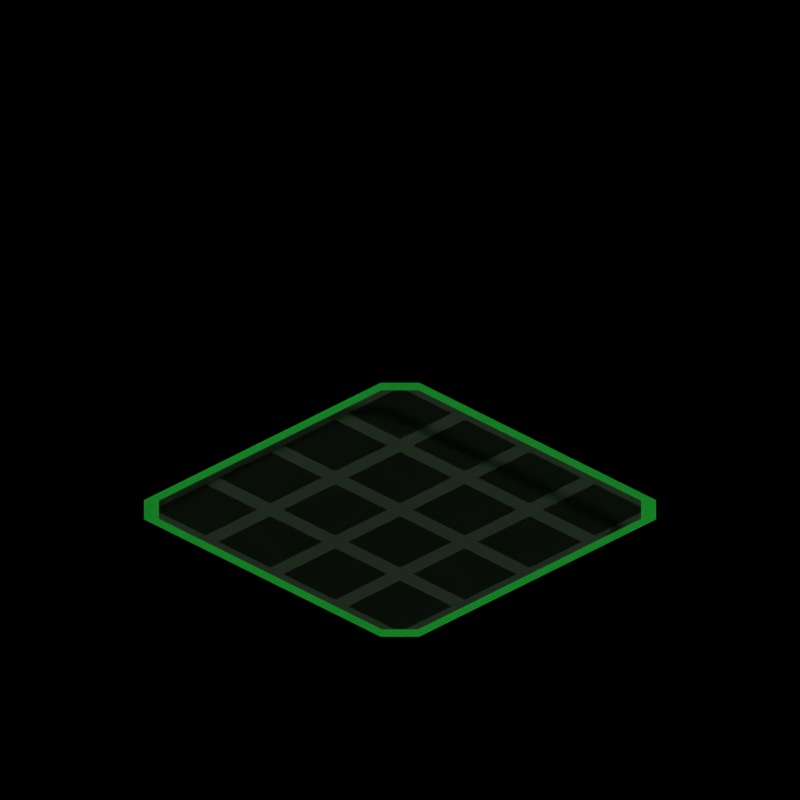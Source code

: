 # Source: Selection_01.blend  (saved by Blender 2.80.75; exported with 4.5.12 LTS)
import bpy
from mathutils import Matrix  # noqa: F401  (used for matrix-valued properties, if any)

bpy.ops.wm.read_factory_settings(use_empty=True)
scene = bpy.context.scene
scene.name = 'Scene'

# ---- collections
col_collection_1 = bpy.data.collections.new('Collection 1'); scene.collection.children.link(col_collection_1)

# ---- materials (node trees are filled in below, after node groups)
mat_center_green = bpy.data.materials.new('Center_Green')
mat_center_green.preview_render_type = 'SHADERBALL'
mat_center_green.roughness = 0.25
mat_center_red = bpy.data.materials.new('Center_Red')
mat_center_red.preview_render_type = 'SHADERBALL'
mat_center_red.roughness = 0.25
mat_border_green = bpy.data.materials.new('Border_Green')
mat_border_green.preview_render_type = 'SHADERBALL'
mat_border_green.roughness = 0.25
mat_border_red = bpy.data.materials.new('Border_Red')
mat_border_red.preview_render_type = 'SHADERBALL'
mat_border_red.roughness = 0.25

# ---- material node trees
mat_center_green.use_nodes = True; mat_center_green.node_tree.nodes.clear()
_N = mat_center_green.node_tree.nodes; _L = mat_center_green.node_tree.links
n0 = _N.new('ShaderNodeOutputMaterial'); n0.name = 'Material Output'; n0.location = (566, 421)
n1 = _N.new('ShaderNodeMixShader'); n1.name = 'Mix Shader'; n1.location = (126, 483)
n1.inputs[0].default_value = 0.8473
n2 = _N.new('ShaderNodeBsdfGlass'); n2.name = 'Glass BSDF'; n2.location = (-187, 490)
n2.distribution = 'BECKMANN'
n2.inputs[1].default_value = 0.6489
n2.inputs[2].default_value = 1.1
n3 = _N.new('ShaderNodeTexBrick'); n3.name = 'Brick Texture'; n3.location = (-551, 506)
n3.offset = 0.0
n3.inputs[1].default_value = (0.0865, 0.1329, 0.08022, 1.0)
n3.inputs[2].default_value = (0.08635, 0.1336, 0.08043, 1.0)
n3.inputs[3].default_value = (0.4342, 0.6939, 0.402, 1.0)
n3.inputs[4].default_value = 2.0
n3.inputs[5].default_value = 0.05
n3.inputs[6].default_value = 0.0
n3.inputs[9].default_value = 0.5
n4 = _N.new('ShaderNodeBsdfTransparent'); n4.name = 'Transparent BSDF'; n4.location = (-185, 273)
n4.inputs[0].default_value = (0.5188, 1.0, 0.589, 1.0)
_L.new(n2.outputs[0], n1.inputs[1])
_L.new(n1.outputs[0], n0.inputs[0])
_L.new(n4.outputs[0], n1.inputs[2])
_L.new(n3.outputs[0], n2.inputs[0])
n0.is_active_output = True
mat_center_red.use_nodes = True; mat_center_red.node_tree.nodes.clear()
_N = mat_center_red.node_tree.nodes; _L = mat_center_red.node_tree.links
n0 = _N.new('ShaderNodeOutputMaterial'); n0.name = 'Material Output'; n0.location = (566, 421)
n1 = _N.new('ShaderNodeMixShader'); n1.name = 'Mix Shader'; n1.location = (126, 483)
n1.inputs[0].default_value = 0.8473
n2 = _N.new('ShaderNodeBsdfGlass'); n2.name = 'Glass BSDF'; n2.location = (-187, 490)
n2.distribution = 'BECKMANN'
n2.inputs[1].default_value = 0.6489
n2.inputs[2].default_value = 1.1
n3 = _N.new('ShaderNodeTexBrick'); n3.name = 'Brick Texture'; n3.location = (-551, 506)
n3.offset = 0.0
n3.inputs[1].default_value = (0.2623, 0.01681, 0.02217, 1.0)
n3.inputs[2].default_value = (0.2643, 0.01677, 0.0226, 1.0)
n3.inputs[3].default_value = (1.0, 0.05034, 0.07067, 1.0)
n3.inputs[4].default_value = 2.0
n3.inputs[5].default_value = 0.05
n3.inputs[6].default_value = 0.0
n3.inputs[9].default_value = 0.5
n4 = _N.new('ShaderNodeBsdfTransparent'); n4.name = 'Transparent BSDF'; n4.location = (-190, 273)
n4.inputs[0].default_value = (1.0, 0.5275, 0.5188, 1.0)
_L.new(n2.outputs[0], n1.inputs[1])
_L.new(n1.outputs[0], n0.inputs[0])
_L.new(n4.outputs[0], n1.inputs[2])
_L.new(n3.outputs[0], n2.inputs[0])
n0.is_active_output = True
mat_border_green.use_nodes = True; mat_border_green.node_tree.nodes.clear()
_N = mat_border_green.node_tree.nodes; _L = mat_border_green.node_tree.links
n0 = _N.new('ShaderNodeBsdfTranslucent'); n0.name = 'Translucent BSDF'; n0.location = (-230, 284)
n0.inputs[0].default_value = (0.04092, 1.0, 0.09759, 1.0)
n1 = _N.new('ShaderNodeMixShader'); n1.name = 'Mix Shader'; n1.location = (126, 483)
n1.inputs[0].default_value = 0.8932
n2 = _N.new('ShaderNodeOutputMaterial'); n2.name = 'Material Output'; n2.location = (642, 462)
n3 = _N.new('ShaderNodeBsdfGlass'); n3.name = 'Glass BSDF'; n3.location = (-187, 490)
n3.distribution = 'BECKMANN'
n3.inputs[0].default_value = (0.04081, 1.0, 0.09769, 1.0)
n3.inputs[1].default_value = 0.6489
n3.inputs[2].default_value = 1.1
_L.new(n3.outputs[0], n1.inputs[1])
_L.new(n0.outputs[0], n1.inputs[2])
_L.new(n1.outputs[0], n2.inputs[0])
n2.is_active_output = True
mat_border_red.use_nodes = True; mat_border_red.node_tree.nodes.clear()
_N = mat_border_red.node_tree.nodes; _L = mat_border_red.node_tree.links
n0 = _N.new('ShaderNodeBsdfGlass'); n0.name = 'Glass BSDF'; n0.location = (-187, 490)
n0.distribution = 'BECKMANN'
n0.inputs[0].default_value = (1.0, 0.01869, 0.05792, 1.0)
n0.inputs[1].default_value = 0.6489
n0.inputs[2].default_value = 1.1
n1 = _N.new('ShaderNodeBsdfTranslucent'); n1.name = 'Translucent BSDF'; n1.location = (-230, 284)
n1.inputs[0].default_value = (1.0, 0.01449, 0.01277, 1.0)
n2 = _N.new('ShaderNodeMixShader'); n2.name = 'Mix Shader'; n2.location = (126, 483)
n2.inputs[0].default_value = 0.5182
n3 = _N.new('ShaderNodeOutputMaterial'); n3.name = 'Material Output'; n3.location = (642, 462)
_L.new(n0.outputs[0], n2.inputs[1])
_L.new(n1.outputs[0], n2.inputs[2])
_L.new(n2.outputs[0], n3.inputs[0])
n3.is_active_output = True

# ---- world
world_world = bpy.data.worlds.new('World'); scene.world = world_world
world_world.use_nodes = True; world_world.node_tree.nodes.clear()
_N = world_world.node_tree.nodes; _L = world_world.node_tree.links
world_world.color = (0.05088, 0.05088, 0.05088)
world_world.use_sun_shadow = False
world_world.sun_shadow_jitter_overblur = 0.0
world_world.cycles.sampling_method = 'MANUAL'
world_world.light_settings.ao_factor = 0.4

# ---- cameras
cam_camera = bpy.data.cameras.new('Camera')
cam_camera.type = 'ORTHO'
cam_camera.clip_end = 100.0
cam_camera.lens = 35.0
cam_camera.sensor_width = 32.0
cam_camera.sensor_height = 18.0
cam_camera.ortho_scale = 7.6
cam_camera.dof.focus_distance = 0.0

# ---- lights
light_lamp = bpy.data.lights.new('Lamp', 'SUN')
light_lamp.transmission_factor = 0.0
light_lamp.cutoff_distance = 30.0
light_lamp.angle = 0.1993
light_lamp.energy = 1.0
light_lamp.shadow_buffer_clip_start = 1.001
light_lamp.shadow_soft_size = 0.1
light_lamp.shadow_cascade_max_distance = 1000.0

# ---- meshes
me_cube_003 = bpy.data.meshes.new('Cube.003')
me_cube_003.from_pydata([(-0.9419, -0.8092, -1.0), (-0.8092, -0.9419, -1.0), (-0.8092, 0.9419, -1.0), (-0.9419, 0.8092, -1.0), (0.9419, 0.8092, -1.0), (0.8092, 0.9419, -1.0), (0.8092, -0.9419, -1.0), (0.9419, -0.8092, -1.0)], [], [(2, 5, 6, 1), (0, 3, 2, 1), (4, 7, 6, 5)])
_uv = me_cube_003.uv_layers.new(name='UVMap')
_uv.uv.foreach_set('vector', [0.1426, 0.5, 0.3574, 0.5, 0.3574, 0.75, 0.1426, 0.75, 0.125, 0.7324, 0.125, 0.5176, 0.1426, 0.5, 0.1426, 0.75, 0.375, 0.5176, 0.375, 0.7324, 0.3574, 0.75, 0.3574, 0.5])
me_cube_003.materials.append(mat_center_green)
me_cube_003.use_remesh_preserve_volume = False
me_cube_003.use_remesh_preserve_attributes = False
me_cube_003.use_mirror_vertex_groups = False
me_cube_003.update()
me_cube_004 = bpy.data.meshes.new('Cube.004')
me_cube_004.from_pydata([(-0.9419, -0.8092, -1.0), (-0.8092, -0.9419, -1.0), (-0.8092, 0.9419, -1.0), (-0.9419, 0.8092, -1.0), (0.9419, 0.8092, -1.0), (0.8092, 0.9419, -1.0), (0.8092, -0.9419, -1.0), (0.9419, -0.8092, -1.0)], [], [(2, 5, 6, 1), (0, 3, 2, 1), (4, 7, 6, 5)])
_uv = me_cube_004.uv_layers.new(name='UVMap')
_uv.uv.foreach_set('vector', [0.1426, 0.5, 0.3574, 0.5, 0.3574, 0.75, 0.1426, 0.75, 0.125, 0.7324, 0.125, 0.5176, 0.1426, 0.5, 0.1426, 0.75, 0.375, 0.5176, 0.375, 0.7324, 0.3574, 0.75, 0.3574, 0.5])
me_cube_004.materials.append(mat_center_red)
me_cube_004.use_remesh_preserve_volume = False
me_cube_004.use_remesh_preserve_attributes = False
me_cube_004.use_mirror_vertex_groups = False
me_cube_004.update()
me_plane_002 = bpy.data.meshes.new('Plane.002')
me_plane_002.from_pydata([], [], [])
_uv = me_plane_002.uv_layers.new(name='UVMap')
_uv.uv.foreach_set('vector', [])
me_plane_002.use_remesh_preserve_volume = False
me_plane_002.use_remesh_preserve_attributes = False
me_plane_002.use_mirror_vertex_groups = False
me_plane_002.update()
me_plane_003 = bpy.data.meshes.new('Plane.003')
me_plane_003.from_pydata([(-1.277, -1.056, -0.08282), (-1.277, 1.056, -0.08282), (-1.277, -0.3521, 0.2299), (-1.277, 0.3521, 0.2299), (-1.464, -1.046, -0.07953), (-1.464, 1.046, -0.07953), (-1.466, -0.3418, 0.2342), (-1.466, 0.3418, 0.2342)], [], [(6, 2, 3, 7), (4, 0, 2, 6), (7, 3, 1, 5)])
_k = {(0, 4): 1.0, (2, 3): 1.0, (0, 2): 1.0, (1, 3): 1.0, (1, 5): 1.0}
me_plane_003.attributes.new('crease_edge', 'FLOAT', 'EDGE').data.foreach_set('value', [_k.get((min(e.vertices), max(e.vertices)), 0.0) for e in me_plane_003.edges])
_uv = me_plane_003.uv_layers.new(name='UVMap')
_uv.uv.foreach_set('vector', [0.5556, 0.3333, 0.6667, 0.3333, 0.6667, 0.6667, 0.5556, 0.6667, 0.5556, 0.0, 0.6667, 0.0, 0.6667, 0.3333, 0.5556, 0.3333, 0.5556, 0.6667, 0.6667, 0.6667, 0.6667, 1.0, 0.5556, 1.0])
me_plane_003.materials.append(mat_border_green)
me_plane_003.use_remesh_preserve_volume = False
me_plane_003.use_remesh_preserve_attributes = False
me_plane_003.use_mirror_vertex_groups = False
me_plane_003.update()
me_plane_005 = bpy.data.meshes.new('Plane.005')
me_plane_005.from_pydata([(-1.277, -1.056, -0.08282), (-1.277, 1.056, -0.08282), (-1.277, -0.3521, 0.2299), (-1.277, 0.3521, 0.2299), (-1.464, -1.046, -0.07953), (-1.464, 1.046, -0.07953), (-1.466, -0.3418, 0.2342), (-1.466, 0.3418, 0.2342)], [], [(6, 2, 3, 7), (4, 0, 2, 6), (7, 3, 1, 5)])
_k = {(0, 4): 1.0, (2, 3): 1.0, (0, 2): 1.0, (1, 3): 1.0, (1, 5): 1.0, (5, 7): 1.0, (4, 6): 1.0, (6, 7): 1.0}
me_plane_005.attributes.new('crease_edge', 'FLOAT', 'EDGE').data.foreach_set('value', [_k.get((min(e.vertices), max(e.vertices)), 0.0) for e in me_plane_005.edges])
_uv = me_plane_005.uv_layers.new(name='UVMap')
_uv.uv.foreach_set('vector', [0.5556, 0.3333, 0.6667, 0.3333, 0.6667, 0.6667, 0.5556, 0.6667, 0.5556, 0.0, 0.6667, 0.0, 0.6667, 0.3333, 0.5556, 0.3333, 0.5556, 0.6667, 0.6667, 0.6667, 0.6667, 1.0, 0.5556, 1.0])
me_plane_005.materials.append(mat_border_red)
me_plane_005.use_remesh_preserve_volume = False
me_plane_005.use_remesh_preserve_attributes = False
me_plane_005.use_mirror_vertex_groups = False
me_plane_005.update()
me_plane = bpy.data.meshes.new('Plane')
me_plane.from_pydata([(-1.0, -1.0, 0.0), (1.0, -1.0, 0.0), (-1.0, 1.0, 0.0), (1.0, 1.0, 0.0)], [], [(0, 1, 3, 2)])
me_plane.use_remesh_preserve_volume = False
me_plane.use_remesh_preserve_attributes = False
me_plane.use_mirror_vertex_groups = False
me_plane.update()
me_plane_001 = bpy.data.meshes.new('Plane.001')
me_plane_001.from_pydata([(-2.0, -2.0, 0.0), (2.0, -2.0, 0.0), (-2.0, 2.0, 0.0), (2.0, 2.0, 0.0)], [], [(0, 1, 3, 2)])
_uv = me_plane_001.uv_layers.new(name='UVMap')
_uv.uv.foreach_set('vector', [0.0, 0.0, 1.0, 0.0, 1.0, 1.0, 0.0, 1.0])
me_plane_001.use_remesh_preserve_volume = False
me_plane_001.use_remesh_preserve_attributes = False
me_plane_001.use_mirror_vertex_groups = False
me_plane_001.update()
me_cube = bpy.data.meshes.new('Cube')
me_cube.from_pydata([(-0.8592, -1.0, -1.0), (-1.0, -0.8592, -1.0), (-1.0, 0.8592, -1.0), (-0.8592, 1.0, -1.0), (1.0, -0.8592, -1.0), (0.8592, -1.0, -1.0), (0.8592, 1.0, -1.0), (1.0, 0.8592, -1.0), (-0.9419, -0.8092, -1.0), (-0.8092, -0.9419, -1.0), (-0.8092, 0.9419, -1.0), (-0.9419, 0.8092, -1.0), (0.9419, 0.8092, -1.0), (0.8092, 0.9419, -1.0), (0.8092, -0.9419, -1.0), (0.9419, -0.8092, -1.0)], [], [(6, 7, 12, 13), (0, 1, 8, 9), (5, 0, 9, 14), (3, 6, 13, 10), (4, 5, 14, 15), (2, 3, 10, 11), (7, 4, 15, 12), (1, 2, 11, 8)])
_uv = me_cube.uv_layers.new(name='UVMap')
_uv.uv.foreach_set('vector', [0.3574, 0.5, 0.375, 0.5176, 0.375, 0.5176, 0.3574, 0.5, 0.1426, 0.75, 0.125, 0.7324, 0.125, 0.7324, 0.1426, 0.75, 0.3574, 0.75, 0.1426, 0.75, 0.1426, 0.75, 0.3574, 0.75, 0.1426, 0.5, 0.3574, 0.5, 0.3574, 0.5, 0.1426, 0.5, 0.375, 0.7324, 0.3574, 0.75, 0.3574, 0.75, 0.375, 0.7324, 0.125, 0.5176, 0.1426, 0.5, 0.1426, 0.5, 0.125, 0.5176, 0.375, 0.5176, 0.375, 0.7324, 0.375, 0.7324, 0.375, 0.5176, 0.125, 0.7324, 0.125, 0.5176, 0.125, 0.5176, 0.125, 0.7324])
me_cube.materials.append(mat_border_green)
me_cube.use_remesh_preserve_volume = False
me_cube.use_remesh_preserve_attributes = False
me_cube.use_mirror_vertex_groups = False
me_cube.update()
me_cube_005 = bpy.data.meshes.new('Cube.005')
me_cube_005.from_pydata([(-0.8592, -1.0, -1.0), (-1.0, -0.8592, -1.0), (-1.0, 0.8592, -1.0), (-0.8592, 1.0, -1.0), (1.0, -0.8592, -1.0), (0.8592, -1.0, -1.0), (0.8592, 1.0, -1.0), (1.0, 0.8592, -1.0), (-0.9419, -0.8092, -1.0), (-0.8092, -0.9419, -1.0), (-0.8092, 0.9419, -1.0), (-0.9419, 0.8092, -1.0), (0.9419, 0.8092, -1.0), (0.8092, 0.9419, -1.0), (0.8092, -0.9419, -1.0), (0.9419, -0.8092, -1.0)], [], [(6, 7, 12, 13), (0, 1, 8, 9), (5, 0, 9, 14), (3, 6, 13, 10), (4, 5, 14, 15), (2, 3, 10, 11), (7, 4, 15, 12), (1, 2, 11, 8)])
_uv = me_cube_005.uv_layers.new(name='UVMap')
_uv.uv.foreach_set('vector', [0.3574, 0.5, 0.375, 0.5176, 0.375, 0.5176, 0.3574, 0.5, 0.1426, 0.75, 0.125, 0.7324, 0.125, 0.7324, 0.1426, 0.75, 0.3574, 0.75, 0.1426, 0.75, 0.1426, 0.75, 0.3574, 0.75, 0.1426, 0.5, 0.3574, 0.5, 0.3574, 0.5, 0.1426, 0.5, 0.375, 0.7324, 0.3574, 0.75, 0.3574, 0.75, 0.375, 0.7324, 0.125, 0.5176, 0.1426, 0.5, 0.1426, 0.5, 0.125, 0.5176, 0.375, 0.5176, 0.375, 0.7324, 0.375, 0.7324, 0.375, 0.5176, 0.125, 0.7324, 0.125, 0.5176, 0.125, 0.5176, 0.125, 0.7324])
me_cube_005.materials.append(mat_border_red)
me_cube_005.use_remesh_preserve_volume = False
me_cube_005.use_remesh_preserve_attributes = False
me_cube_005.use_mirror_vertex_groups = False
me_cube_005.update()

# ---- objects
ob_transparent = bpy.data.objects.new('Transparent', me_cube_003)
ob_transparent_001 = bpy.data.objects.new('Transparent.001', me_cube_004)
ob_plane = bpy.data.objects.new('Plane', me_plane_002)
ob_plane_002 = bpy.data.objects.new('Plane.002', me_plane_003)
ob_empty = bpy.data.objects.new('Empty', None)
ob_empty_001 = bpy.data.objects.new('Empty.001', None)
ob_plane_003 = bpy.data.objects.new('Plane.003', me_plane_005)
ob_plane_001 = bpy.data.objects.new('Plane.001', me_plane)
ob_plane_receiveshadows = bpy.data.objects.new('Plane_ReceiveShadows', me_plane_001)
ob_camera = bpy.data.objects.new('Camera', cam_camera)
ob_lamp = bpy.data.objects.new('Lamp', light_lamp)
ob_border = bpy.data.objects.new('Border', me_cube)
ob_border_001 = bpy.data.objects.new('Border.001', me_cube_005)

# ---- transforms, parenting, visibility, modifiers, constraints
ob_transparent.parent = ob_empty
ob_transparent.location = (0.0, 0.0, 0.3375)
ob_transparent.scale = (1.85, 1.85, -0.08725)
ob_transparent.visible_shadow = False
ob_transparent.lineart.crease_threshold = 0.0
ob_transparent_001.parent = ob_empty_001
ob_transparent_001.matrix_parent_inverse = Matrix(((1.0, -0.0, 0.0, -10.0), (-0.0, 1.0, -0.0, 0.0), (0.0, -0.0, 1.0, -0.0), (-0.0, 0.0, -0.0, 1.0)))
ob_transparent_001.location = (10.0, 0.0, 0.3375)
ob_transparent_001.scale = (1.85, 1.85, -0.08725)
ob_transparent_001.visible_shadow = False
ob_transparent_001.lineart.crease_threshold = 0.0
ob_plane.location = (20.0, 0.0, -1.117)
ob_plane.rotation_euler = (-0.0, 1.571, 0.0)
ob_plane.scale = (1.0, 1.667, 1.0)
ob_plane.lineart.crease_threshold = 0.0
ob_plane_002.location = (20.0, 0.0, -1.117)
ob_plane_002.rotation_euler = (0.0, 1.571, 0.0)
ob_plane_002.scale = (1.0, 1.667, 1.0)
ob_plane_002.lineart.crease_threshold = 0.0
_m = ob_plane_002.modifiers.new('Subdivision', 'SUBSURF')
_m.uv_smooth = 'PRESERVE_CORNERS'
_m.show_only_control_edges = False
ob_empty.location = (0.0, 0.0, 0.0)
ob_empty.lineart.crease_threshold = 0.0
ob_empty_001.location = (10.0, 0.0, 0.0)
ob_empty_001.lineart.crease_threshold = 0.0
ob_plane_003.location = (30.0, 0.0, -1.117)
ob_plane_003.rotation_euler = (0.0, 1.571, 0.0)
ob_plane_003.scale = (1.0, 1.667, 1.0)
ob_plane_003.lineart.crease_threshold = 0.0
_m = ob_plane_003.modifiers.new('Subdivision', 'SUBSURF')
_m.uv_smooth = 'PRESERVE_CORNERS'
_m.show_only_control_edges = False
ob_plane_001.location = (0.0, 0.0, 0.0)
ob_plane_001.hide_render = True
ob_plane_001.lineart.crease_threshold = 0.0
ob_plane_receiveshadows.location = (0.0, 0.0, -0.01)
ob_plane_receiveshadows.scale = (2.5, 2.5, 1.66)
ob_plane_receiveshadows.is_shadow_catcher = True
ob_plane_receiveshadows.lineart.crease_threshold = 0.0
_m = ob_plane_receiveshadows.modifiers.new('Array', 'ARRAY')
_m.count = 5
_m.constant_offset_displace = (0.0, 0.0, 0.0)
ob_camera.location = (10.0, -10.0, 9.7)
ob_camera.rotation_euler = (1.052, 0.0, 0.7854)
ob_camera.lock_rotations_4d = False
ob_camera.empty_display_type = 'ARROWS'
ob_camera.color = (0.0, 0.0, 0.0, 0.0)
ob_camera.display_type = 'WIRE'
ob_camera.lineart.crease_threshold = 0.0
ob_lamp.parent = ob_camera
ob_lamp.matrix_parent_inverse = Matrix(((0.7071, 0.7071, -2.088e-08, 7.203e-07), (-0.3503, 0.3503, 0.8686, -1.419), (0.6142, -0.6142, 0.4955, -17.09), (0.0, 0.0, 0.0, 1.0)))
ob_lamp.location = (6.089, 1.005, 8.972)
ob_lamp.rotation_euler = (0.6503, 0.05522, 1.866)
ob_lamp.lock_rotations_4d = False
ob_lamp.empty_display_type = 'ARROWS'
ob_lamp.color = (0.0, 0.0, 0.0, 0.0)
ob_lamp.lineart.crease_threshold = 0.0
ob_border.parent = ob_empty
ob_border.location = (0.0, 0.0, 0.3375)
ob_border.scale = (1.85, 1.85, -0.08725)
ob_border.lineart.crease_threshold = 0.0
ob_border_001.parent = ob_empty_001
ob_border_001.matrix_parent_inverse = Matrix(((1.0, -0.0, 0.0, -10.0), (-0.0, 1.0, -0.0, 0.0), (0.0, -0.0, 1.0, -0.0), (-0.0, 0.0, -0.0, 1.0)))
ob_border_001.location = (10.0, 0.0, 0.3375)
ob_border_001.scale = (1.85, 1.85, -0.08725)
ob_border_001.lineart.crease_threshold = 0.0

# ---- collection membership
scene.collection.objects.link(ob_transparent)
scene.collection.objects.link(ob_transparent_001)
scene.collection.objects.link(ob_plane)
scene.collection.objects.link(ob_plane_002)
scene.collection.objects.link(ob_empty)
scene.collection.objects.link(ob_empty_001)
scene.collection.objects.link(ob_plane_003)
col_collection_1.objects.link(ob_plane_001)
col_collection_1.objects.link(ob_plane_receiveshadows)
col_collection_1.objects.link(ob_camera)
col_collection_1.objects.link(ob_lamp)
col_collection_1.objects.link(ob_border)
col_collection_1.objects.link(ob_border_001)

# ---- scene / render settings (as saved in the file)
scene.camera = ob_camera
scene.frame_start = 1; scene.frame_end = 32; scene.frame_set(1)
scene.render.engine = 'CYCLES'
scene.render.resolution_x = 128
scene.render.resolution_y = 128
scene.render.dither_intensity = 0.0
scene.render.film_transparent = True
scene.cycles.samples = 2048
scene.cycles.sampling_pattern = 'TABULATED_SOBOL'
scene.cycles.use_adaptive_sampling = False
scene.cycles.use_light_tree = False
scene.cycles.blur_glossy = 0.0
scene.cycles.film_transparent_glass = True
scene.cycles.sample_clamp_indirect = 0.0
scene.view_settings.view_transform = 'Standard'
bpy.context.view_layer.update()
